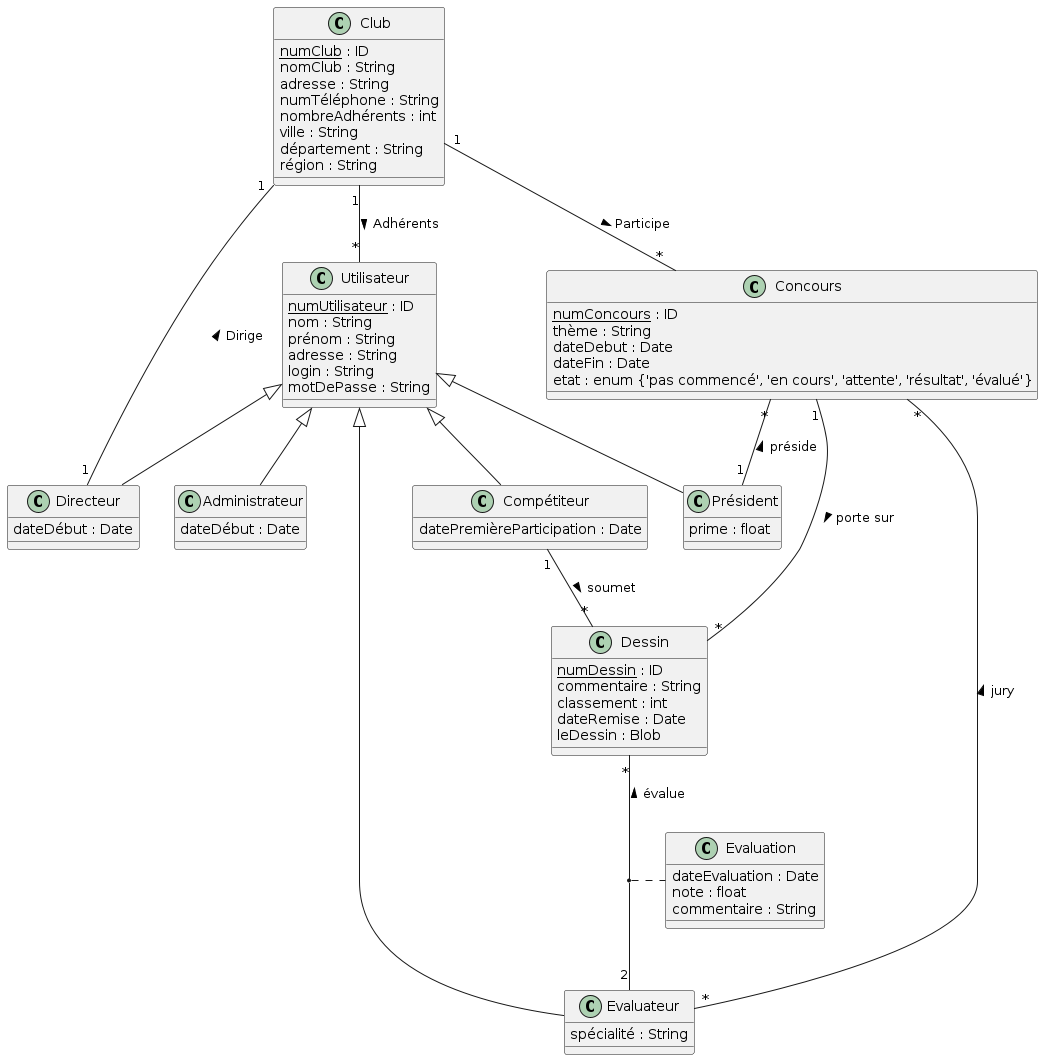

The diagram above was rendered by PlantUML. Its source (embedded in the PNG):
@startuml
skinparam classAttributeIconSize 0

' Classes principales
class Club {
    <u>numClub</u> : ID
    nomClub : String
    adresse : String
    numTéléphone : String
    nombreAdhérents : int
    ville : String
    département : String
    région : String
}

class Utilisateur {
    <u>numUtilisateur</u> : ID
    nom : String
    prénom : String
    adresse : String
    login : String
    motDePasse : String
}

class Concours {
    <u>numConcours</u> : ID
    thème : String
    dateDebut : Date
    dateFin : Date
    etat : enum {'pas commencé', 'en cours', 'attente', 'résultat', 'évalué'}
}

class Dessin {
    <u>numDessin</u> : ID
    commentaire : String
    classement : int
    dateRemise : Date
    leDessin : Blob
}

class Evaluation {
    dateEvaluation : Date
    note : float
    commentaire : String
}

' Sous-classes d'Utilisateur
class Compétiteur {
    datePremièreParticipation : Date
}

class Evaluateur {
    spécialité : String
}

class Président {
    prime : float
}

class Administrateur {
    dateDébut : Date
}

class Directeur {
    dateDébut : Date
}

' Héritages
Utilisateur <|-- Compétiteur
Utilisateur <|-- Evaluateur
Utilisateur <|-- Président
Utilisateur <|-- Administrateur
Utilisateur <|-- Directeur

' Associations
Club "1" -- "*" Utilisateur : Adhérents >
Club "1" -- "*" Concours : Participe >
Club "1" - "1" Directeur : Dirige <

Concours "1" -- "*" Dessin : porte sur >
Concours "*" -- "1" Président : préside <
Concours "*" --- "*" Evaluateur : jury <

Compétiteur "1" -- "*" Dessin : soumet >

Dessin "*" -- "2" Evaluateur : évalue <
(Dessin, Evaluateur) .. Evaluation

@enduml